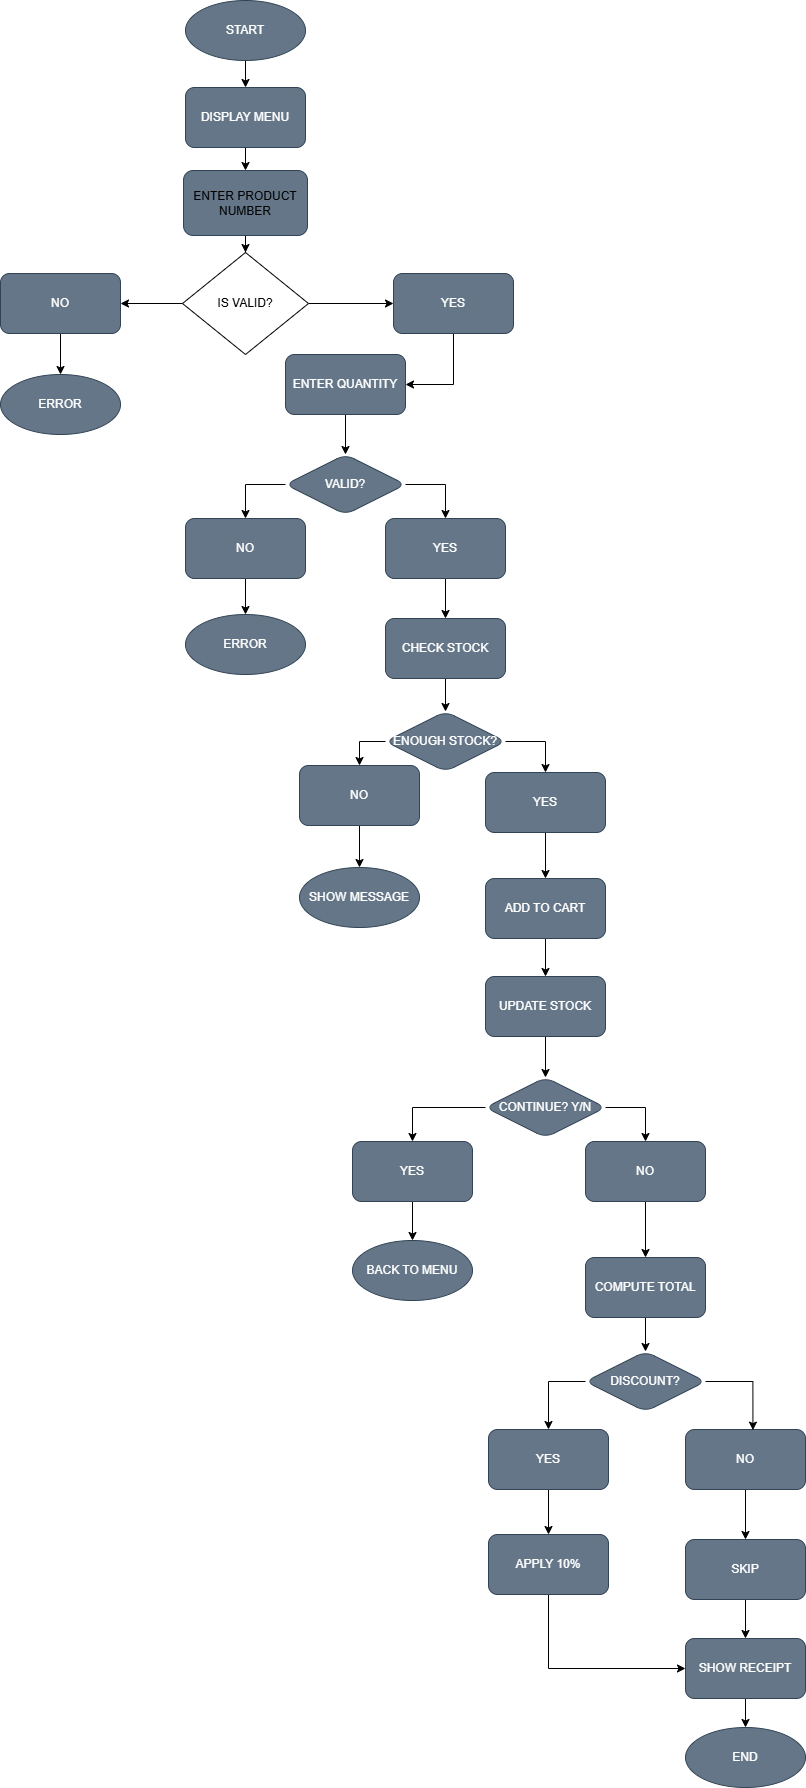

The diagram above was exported from draw.io. Its source (the exported page's mxGraphModel, read from the mxfile embedded in the PNG):
<mxGraphModel dx="1407" dy="820" grid="0" gridSize="10" guides="1" tooltips="1" connect="1" arrows="1" fold="1" page="1" pageScale="1" pageWidth="827" pageHeight="1169" background="light-dark(#FFFFFF,#5F5F5F)" math="0" shadow="0">
  <root>
    <mxCell id="0" />
    <mxCell id="1" parent="0" />
    <mxCell id="WOpSJ9r-ks70Hi3BXqiC-3" edge="1" parent="1" source="WOpSJ9r-ks70Hi3BXqiC-1" style="edgeStyle=orthogonalEdgeStyle;rounded=0;orthogonalLoop=1;jettySize=auto;html=1;" target="WOpSJ9r-ks70Hi3BXqiC-2" value="">
      <mxGeometry relative="1" as="geometry" />
    </mxCell>
    <mxCell id="WOpSJ9r-ks70Hi3BXqiC-1" parent="1" style="rounded=1;whiteSpace=wrap;html=1;shape=ellipse;perimeter=ellipsePerimeter;fillColor=#647687;fontColor=#ffffff;strokeColor=#314354;" value="START" vertex="1">
      <mxGeometry height="60" width="120" x="354" y="20" as="geometry" />
    </mxCell>
    <mxCell id="WOpSJ9r-ks70Hi3BXqiC-5" edge="1" parent="1" source="WOpSJ9r-ks70Hi3BXqiC-2" style="edgeStyle=orthogonalEdgeStyle;rounded=0;orthogonalLoop=1;jettySize=auto;html=1;" target="WOpSJ9r-ks70Hi3BXqiC-4" value="">
      <mxGeometry relative="1" as="geometry" />
    </mxCell>
    <mxCell id="WOpSJ9r-ks70Hi3BXqiC-2" parent="1" style="whiteSpace=wrap;html=1;rounded=1;fillColor=#647687;fontColor=#ffffff;strokeColor=#314354;" value="DISPLAY MENU" vertex="1">
      <mxGeometry height="60" width="120" x="354" y="107" as="geometry" />
    </mxCell>
    <mxCell id="WOpSJ9r-ks70Hi3BXqiC-7" edge="1" parent="1" source="WOpSJ9r-ks70Hi3BXqiC-4" style="edgeStyle=orthogonalEdgeStyle;rounded=0;orthogonalLoop=1;jettySize=auto;html=1;entryX=0.5;entryY=0;entryDx=0;entryDy=0;" target="WOpSJ9r-ks70Hi3BXqiC-104" value="">
      <mxGeometry relative="1" as="geometry">
        <mxPoint x="413.47619047619037" y="307.1428571428571" as="targetPoint" />
      </mxGeometry>
    </mxCell>
    <mxCell id="WOpSJ9r-ks70Hi3BXqiC-4" parent="1" style="whiteSpace=wrap;rounded=1;shape=label;fillColor=#647687;strokeColor=#314354;fontColor=light-dark(#000000,#000000);html=1;" value="ENTER PRODUCT NUMBER" vertex="1">
      <mxGeometry height="65" width="124" x="352" y="190" as="geometry" />
    </mxCell>
    <mxCell id="WOpSJ9r-ks70Hi3BXqiC-9" edge="1" parent="1" source="WOpSJ9r-ks70Hi3BXqiC-104" style="edgeStyle=orthogonalEdgeStyle;rounded=0;orthogonalLoop=1;jettySize=auto;html=1;exitX=0;exitY=0.5;exitDx=0;exitDy=0;" target="WOpSJ9r-ks70Hi3BXqiC-8" value="">
      <mxGeometry relative="1" as="geometry">
        <mxPoint x="403" y="316.66666666666663" as="sourcePoint" />
      </mxGeometry>
    </mxCell>
    <mxCell id="WOpSJ9r-ks70Hi3BXqiC-11" edge="1" parent="1" source="WOpSJ9r-ks70Hi3BXqiC-104" style="edgeStyle=orthogonalEdgeStyle;rounded=0;orthogonalLoop=1;jettySize=auto;html=1;exitX=1;exitY=0.5;exitDx=0;exitDy=0;" target="WOpSJ9r-ks70Hi3BXqiC-10" value="">
      <mxGeometry relative="1" as="geometry">
        <mxPoint x="423" y="316.66666666666663" as="sourcePoint" />
      </mxGeometry>
    </mxCell>
    <mxCell id="WOpSJ9r-ks70Hi3BXqiC-13" edge="1" parent="1" source="WOpSJ9r-ks70Hi3BXqiC-8" style="edgeStyle=orthogonalEdgeStyle;rounded=0;orthogonalLoop=1;jettySize=auto;html=1;" target="WOpSJ9r-ks70Hi3BXqiC-12" value="">
      <mxGeometry relative="1" as="geometry" />
    </mxCell>
    <mxCell id="WOpSJ9r-ks70Hi3BXqiC-8" parent="1" style="whiteSpace=wrap;html=1;sketch=0;pointerEvents=1;resizable=0;rounded=1;fillColor=#647687;fontColor=#ffffff;strokeColor=#314354;" value="NO" vertex="1">
      <mxGeometry height="60" width="120" x="169" y="293" as="geometry" />
    </mxCell>
    <mxCell id="WOpSJ9r-ks70Hi3BXqiC-106" edge="1" parent="1" source="WOpSJ9r-ks70Hi3BXqiC-10" style="edgeStyle=orthogonalEdgeStyle;rounded=0;orthogonalLoop=1;jettySize=auto;html=1;exitX=0.5;exitY=1;exitDx=0;exitDy=0;entryX=1;entryY=0.5;entryDx=0;entryDy=0;" target="WOpSJ9r-ks70Hi3BXqiC-14">
      <mxGeometry relative="1" as="geometry" />
    </mxCell>
    <mxCell id="WOpSJ9r-ks70Hi3BXqiC-10" parent="1" style="whiteSpace=wrap;html=1;sketch=0;pointerEvents=1;resizable=0;rounded=1;fillColor=#647687;fontColor=#ffffff;strokeColor=#314354;" value="YES" vertex="1">
      <mxGeometry height="60" width="120" x="562" y="293" as="geometry" />
    </mxCell>
    <mxCell id="WOpSJ9r-ks70Hi3BXqiC-12" parent="1" style="whiteSpace=wrap;html=1;sketch=0;pointerEvents=1;resizable=0;rounded=1;shape=ellipse;perimeter=ellipsePerimeter;fillColor=#647687;fontColor=#ffffff;strokeColor=#314354;" value="ERROR" vertex="1">
      <mxGeometry height="60" width="120" x="169" y="394" as="geometry" />
    </mxCell>
    <mxCell id="WOpSJ9r-ks70Hi3BXqiC-17" edge="1" parent="1" source="WOpSJ9r-ks70Hi3BXqiC-14" style="edgeStyle=orthogonalEdgeStyle;rounded=0;orthogonalLoop=1;jettySize=auto;html=1;" target="WOpSJ9r-ks70Hi3BXqiC-16" value="">
      <mxGeometry relative="1" as="geometry" />
    </mxCell>
    <mxCell id="WOpSJ9r-ks70Hi3BXqiC-14" parent="1" style="whiteSpace=wrap;html=1;sketch=0;pointerEvents=1;resizable=0;rounded=1;fillColor=#647687;fontColor=#ffffff;strokeColor=#314354;" value="ENTER QUANTITY" vertex="1">
      <mxGeometry height="60" width="120" x="454" y="374" as="geometry" />
    </mxCell>
    <mxCell id="WOpSJ9r-ks70Hi3BXqiC-25" edge="1" parent="1" style="edgeStyle=orthogonalEdgeStyle;rounded=0;orthogonalLoop=1;jettySize=auto;html=1;entryX=0.586;entryY=0.768;entryDx=0;entryDy=0;entryPerimeter=0;" value="">
      <mxGeometry relative="1" as="geometry">
        <mxPoint x="514" y="568" as="sourcePoint" />
        <mxPoint x="514" y="568" as="targetPoint" />
      </mxGeometry>
    </mxCell>
    <mxCell id="WOpSJ9r-ks70Hi3BXqiC-113" edge="1" parent="1" source="WOpSJ9r-ks70Hi3BXqiC-16" style="edgeStyle=orthogonalEdgeStyle;rounded=0;orthogonalLoop=1;jettySize=auto;html=1;exitX=0;exitY=0.5;exitDx=0;exitDy=0;" target="WOpSJ9r-ks70Hi3BXqiC-28">
      <mxGeometry relative="1" as="geometry" />
    </mxCell>
    <mxCell id="WOpSJ9r-ks70Hi3BXqiC-114" edge="1" parent="1" source="WOpSJ9r-ks70Hi3BXqiC-16" style="edgeStyle=orthogonalEdgeStyle;rounded=0;orthogonalLoop=1;jettySize=auto;html=1;exitX=1;exitY=0.5;exitDx=0;exitDy=0;entryX=0.5;entryY=0;entryDx=0;entryDy=0;" target="WOpSJ9r-ks70Hi3BXqiC-30">
      <mxGeometry relative="1" as="geometry" />
    </mxCell>
    <mxCell id="WOpSJ9r-ks70Hi3BXqiC-16" parent="1" style="whiteSpace=wrap;html=1;sketch=0;pointerEvents=1;resizable=0;rounded=1;shape=rhombus;perimeter=rhombusPerimeter;fillColor=#647687;fontColor=#ffffff;strokeColor=#314354;" value="VALID?" vertex="1">
      <mxGeometry height="60" width="120" x="454" y="474" as="geometry" />
    </mxCell>
    <mxCell id="WOpSJ9r-ks70Hi3BXqiC-36" edge="1" parent="1" source="WOpSJ9r-ks70Hi3BXqiC-28" style="edgeStyle=orthogonalEdgeStyle;rounded=0;orthogonalLoop=1;jettySize=auto;html=1;" target="WOpSJ9r-ks70Hi3BXqiC-35" value="">
      <mxGeometry relative="1" as="geometry" />
    </mxCell>
    <mxCell id="WOpSJ9r-ks70Hi3BXqiC-28" parent="1" style="whiteSpace=wrap;html=1;sketch=0;pointerEvents=1;resizable=0;rounded=1;fillColor=#647687;fontColor=#ffffff;strokeColor=#314354;" value="NO" vertex="1">
      <mxGeometry height="60" width="120" x="354" y="538" as="geometry" />
    </mxCell>
    <mxCell id="WOpSJ9r-ks70Hi3BXqiC-38" edge="1" parent="1" source="WOpSJ9r-ks70Hi3BXqiC-30" style="edgeStyle=orthogonalEdgeStyle;rounded=0;orthogonalLoop=1;jettySize=auto;html=1;" target="WOpSJ9r-ks70Hi3BXqiC-37" value="">
      <mxGeometry relative="1" as="geometry" />
    </mxCell>
    <mxCell id="WOpSJ9r-ks70Hi3BXqiC-30" parent="1" style="whiteSpace=wrap;html=1;sketch=0;pointerEvents=1;resizable=0;rounded=1;fillColor=#647687;fontColor=#ffffff;strokeColor=#314354;" value="YES" vertex="1">
      <mxGeometry height="60" width="120" x="554" y="538" as="geometry" />
    </mxCell>
    <mxCell id="WOpSJ9r-ks70Hi3BXqiC-35" parent="1" style="whiteSpace=wrap;html=1;sketch=0;pointerEvents=1;resizable=0;rounded=1;shape=ellipse;perimeter=ellipsePerimeter;fillColor=#647687;fontColor=#ffffff;strokeColor=#314354;" value="ERROR" vertex="1">
      <mxGeometry height="60" width="120" x="354" y="634" as="geometry" />
    </mxCell>
    <mxCell id="WOpSJ9r-ks70Hi3BXqiC-40" edge="1" parent="1" source="WOpSJ9r-ks70Hi3BXqiC-37" style="edgeStyle=orthogonalEdgeStyle;rounded=0;orthogonalLoop=1;jettySize=auto;html=1;" target="WOpSJ9r-ks70Hi3BXqiC-39" value="">
      <mxGeometry relative="1" as="geometry" />
    </mxCell>
    <mxCell id="WOpSJ9r-ks70Hi3BXqiC-37" parent="1" style="whiteSpace=wrap;html=1;sketch=0;pointerEvents=1;resizable=0;rounded=1;fillColor=#647687;fontColor=#ffffff;strokeColor=#314354;" value="CHECK STOCK" vertex="1">
      <mxGeometry height="60" width="120" x="554" y="638" as="geometry" />
    </mxCell>
    <mxCell id="WOpSJ9r-ks70Hi3BXqiC-111" edge="1" parent="1" source="WOpSJ9r-ks70Hi3BXqiC-39" style="edgeStyle=orthogonalEdgeStyle;rounded=0;orthogonalLoop=1;jettySize=auto;html=1;exitX=0;exitY=0.5;exitDx=0;exitDy=0;entryX=0.5;entryY=0;entryDx=0;entryDy=0;" target="WOpSJ9r-ks70Hi3BXqiC-43">
      <mxGeometry relative="1" as="geometry" />
    </mxCell>
    <mxCell id="WOpSJ9r-ks70Hi3BXqiC-112" edge="1" parent="1" source="WOpSJ9r-ks70Hi3BXqiC-39" style="edgeStyle=orthogonalEdgeStyle;rounded=0;orthogonalLoop=1;jettySize=auto;html=1;exitX=1;exitY=0.5;exitDx=0;exitDy=0;" target="WOpSJ9r-ks70Hi3BXqiC-45">
      <mxGeometry relative="1" as="geometry" />
    </mxCell>
    <mxCell id="WOpSJ9r-ks70Hi3BXqiC-39" parent="1" style="whiteSpace=wrap;html=1;sketch=0;pointerEvents=1;resizable=0;rounded=1;shape=rhombus;perimeter=rhombusPerimeter;fillColor=#647687;fontColor=#ffffff;strokeColor=#314354;" value="ENOUGH STOCK?" vertex="1">
      <mxGeometry height="60" width="120" x="554" y="731" as="geometry" />
    </mxCell>
    <mxCell id="WOpSJ9r-ks70Hi3BXqiC-48" edge="1" parent="1" source="WOpSJ9r-ks70Hi3BXqiC-43" style="edgeStyle=orthogonalEdgeStyle;rounded=0;orthogonalLoop=1;jettySize=auto;html=1;" target="WOpSJ9r-ks70Hi3BXqiC-47" value="">
      <mxGeometry relative="1" as="geometry" />
    </mxCell>
    <mxCell id="WOpSJ9r-ks70Hi3BXqiC-43" parent="1" style="whiteSpace=wrap;html=1;sketch=0;pointerEvents=1;resizable=0;rounded=1;fillColor=#647687;fontColor=#ffffff;strokeColor=#314354;" value="NO" vertex="1">
      <mxGeometry height="60" width="120" x="468" y="785" as="geometry" />
    </mxCell>
    <mxCell id="WOpSJ9r-ks70Hi3BXqiC-50" edge="1" parent="1" source="WOpSJ9r-ks70Hi3BXqiC-45" style="edgeStyle=orthogonalEdgeStyle;rounded=0;orthogonalLoop=1;jettySize=auto;html=1;" target="WOpSJ9r-ks70Hi3BXqiC-49" value="">
      <mxGeometry relative="1" as="geometry" />
    </mxCell>
    <mxCell id="WOpSJ9r-ks70Hi3BXqiC-45" parent="1" style="whiteSpace=wrap;html=1;sketch=0;pointerEvents=1;resizable=0;rounded=1;fillColor=#647687;fontColor=#ffffff;strokeColor=#314354;" value="YES" vertex="1">
      <mxGeometry height="60" width="120" x="654" y="792" as="geometry" />
    </mxCell>
    <mxCell id="WOpSJ9r-ks70Hi3BXqiC-47" parent="1" style="whiteSpace=wrap;html=1;sketch=0;pointerEvents=1;resizable=0;rounded=1;shape=ellipse;perimeter=ellipsePerimeter;fillColor=#647687;fontColor=#ffffff;strokeColor=#314354;" value="SHOW MESSAGE" vertex="1">
      <mxGeometry height="60" width="120" x="468" y="887" as="geometry" />
    </mxCell>
    <mxCell id="WOpSJ9r-ks70Hi3BXqiC-52" edge="1" parent="1" source="WOpSJ9r-ks70Hi3BXqiC-49" style="edgeStyle=orthogonalEdgeStyle;rounded=0;orthogonalLoop=1;jettySize=auto;html=1;" target="WOpSJ9r-ks70Hi3BXqiC-51" value="">
      <mxGeometry relative="1" as="geometry" />
    </mxCell>
    <mxCell id="WOpSJ9r-ks70Hi3BXqiC-49" parent="1" style="whiteSpace=wrap;html=1;sketch=0;pointerEvents=1;resizable=0;rounded=1;fillColor=#647687;fontColor=#ffffff;strokeColor=#314354;" value="ADD TO CART" vertex="1">
      <mxGeometry height="60" width="120" x="654" y="898" as="geometry" />
    </mxCell>
    <mxCell id="WOpSJ9r-ks70Hi3BXqiC-54" edge="1" parent="1" source="WOpSJ9r-ks70Hi3BXqiC-51" style="edgeStyle=orthogonalEdgeStyle;rounded=0;orthogonalLoop=1;jettySize=auto;html=1;" target="WOpSJ9r-ks70Hi3BXqiC-53" value="">
      <mxGeometry relative="1" as="geometry" />
    </mxCell>
    <mxCell id="WOpSJ9r-ks70Hi3BXqiC-51" parent="1" style="whiteSpace=wrap;html=1;sketch=0;pointerEvents=1;resizable=0;rounded=1;fillColor=#647687;fontColor=#ffffff;strokeColor=#314354;" value="UPDATE STOCK" vertex="1">
      <mxGeometry height="60" width="120" x="654" y="996" as="geometry" />
    </mxCell>
    <mxCell id="WOpSJ9r-ks70Hi3BXqiC-109" edge="1" parent="1" source="WOpSJ9r-ks70Hi3BXqiC-53" style="edgeStyle=orthogonalEdgeStyle;rounded=0;orthogonalLoop=1;jettySize=auto;html=1;exitX=0;exitY=0.5;exitDx=0;exitDy=0;entryX=0.5;entryY=0;entryDx=0;entryDy=0;" target="WOpSJ9r-ks70Hi3BXqiC-57">
      <mxGeometry relative="1" as="geometry" />
    </mxCell>
    <mxCell id="WOpSJ9r-ks70Hi3BXqiC-110" edge="1" parent="1" source="WOpSJ9r-ks70Hi3BXqiC-53" style="edgeStyle=orthogonalEdgeStyle;rounded=0;orthogonalLoop=1;jettySize=auto;html=1;exitX=1;exitY=0.5;exitDx=0;exitDy=0;" target="WOpSJ9r-ks70Hi3BXqiC-59">
      <mxGeometry relative="1" as="geometry" />
    </mxCell>
    <mxCell id="WOpSJ9r-ks70Hi3BXqiC-53" parent="1" style="whiteSpace=wrap;html=1;sketch=0;pointerEvents=1;resizable=0;rounded=1;shape=rhombus;perimeter=rhombusPerimeter;fillColor=#647687;fontColor=#ffffff;strokeColor=#314354;" value="CONTINUE? Y/N" vertex="1">
      <mxGeometry height="60" width="120" x="654" y="1097" as="geometry" />
    </mxCell>
    <mxCell id="WOpSJ9r-ks70Hi3BXqiC-62" edge="1" parent="1" source="WOpSJ9r-ks70Hi3BXqiC-57" style="edgeStyle=orthogonalEdgeStyle;rounded=0;orthogonalLoop=1;jettySize=auto;html=1;" target="WOpSJ9r-ks70Hi3BXqiC-61" value="">
      <mxGeometry relative="1" as="geometry" />
    </mxCell>
    <mxCell id="WOpSJ9r-ks70Hi3BXqiC-57" parent="1" style="whiteSpace=wrap;html=1;sketch=0;pointerEvents=1;resizable=0;rounded=1;fillColor=#647687;fontColor=#ffffff;strokeColor=#314354;" value="YES" vertex="1">
      <mxGeometry height="60" width="120" x="521" y="1161" as="geometry" />
    </mxCell>
    <mxCell id="WOpSJ9r-ks70Hi3BXqiC-64" edge="1" parent="1" source="WOpSJ9r-ks70Hi3BXqiC-59" style="edgeStyle=orthogonalEdgeStyle;rounded=0;orthogonalLoop=1;jettySize=auto;html=1;" target="WOpSJ9r-ks70Hi3BXqiC-63" value="">
      <mxGeometry relative="1" as="geometry" />
    </mxCell>
    <mxCell id="WOpSJ9r-ks70Hi3BXqiC-59" parent="1" style="whiteSpace=wrap;html=1;sketch=0;pointerEvents=1;resizable=0;rounded=1;fillColor=#647687;fontColor=#ffffff;strokeColor=#314354;" value="NO" vertex="1">
      <mxGeometry height="60" width="120" x="754" y="1161" as="geometry" />
    </mxCell>
    <mxCell id="WOpSJ9r-ks70Hi3BXqiC-61" parent="1" style="whiteSpace=wrap;html=1;sketch=0;pointerEvents=1;resizable=0;rounded=1;shape=ellipse;perimeter=ellipsePerimeter;fillColor=#647687;fontColor=#ffffff;strokeColor=#314354;" value="BACK TO MENU" vertex="1">
      <mxGeometry height="60" width="120" x="521" y="1260" as="geometry" />
    </mxCell>
    <mxCell id="WOpSJ9r-ks70Hi3BXqiC-66" edge="1" parent="1" source="WOpSJ9r-ks70Hi3BXqiC-63" style="edgeStyle=orthogonalEdgeStyle;rounded=0;orthogonalLoop=1;jettySize=auto;html=1;" target="WOpSJ9r-ks70Hi3BXqiC-65" value="">
      <mxGeometry relative="1" as="geometry" />
    </mxCell>
    <mxCell id="WOpSJ9r-ks70Hi3BXqiC-63" parent="1" style="whiteSpace=wrap;html=1;sketch=0;pointerEvents=1;resizable=0;rounded=1;fillColor=#647687;fontColor=#ffffff;strokeColor=#314354;" value="COMPUTE TOTAL" vertex="1">
      <mxGeometry height="60" width="120" x="754" y="1277" as="geometry" />
    </mxCell>
    <mxCell id="WOpSJ9r-ks70Hi3BXqiC-107" edge="1" parent="1" source="WOpSJ9r-ks70Hi3BXqiC-65" style="edgeStyle=orthogonalEdgeStyle;rounded=0;orthogonalLoop=1;jettySize=auto;html=1;exitX=0;exitY=0.5;exitDx=0;exitDy=0;entryX=0.5;entryY=0;entryDx=0;entryDy=0;" target="WOpSJ9r-ks70Hi3BXqiC-69">
      <mxGeometry relative="1" as="geometry" />
    </mxCell>
    <mxCell id="WOpSJ9r-ks70Hi3BXqiC-65" parent="1" style="whiteSpace=wrap;html=1;sketch=0;pointerEvents=1;resizable=0;rounded=1;shape=rhombus;perimeter=rhombusPerimeter;fillColor=#647687;fontColor=#ffffff;strokeColor=#314354;" value="DISCOUNT?" vertex="1">
      <mxGeometry height="60" width="120" x="754" y="1371" as="geometry" />
    </mxCell>
    <mxCell id="WOpSJ9r-ks70Hi3BXqiC-74" edge="1" parent="1" source="WOpSJ9r-ks70Hi3BXqiC-69" style="edgeStyle=orthogonalEdgeStyle;rounded=0;orthogonalLoop=1;jettySize=auto;html=1;" target="WOpSJ9r-ks70Hi3BXqiC-73" value="">
      <mxGeometry relative="1" as="geometry" />
    </mxCell>
    <mxCell id="WOpSJ9r-ks70Hi3BXqiC-69" parent="1" style="whiteSpace=wrap;html=1;sketch=0;pointerEvents=1;resizable=0;rounded=1;fillColor=#647687;fontColor=#ffffff;strokeColor=#314354;" value="YES" vertex="1">
      <mxGeometry height="60" width="120" x="657" y="1449" as="geometry" />
    </mxCell>
    <mxCell id="WOpSJ9r-ks70Hi3BXqiC-76" edge="1" parent="1" source="WOpSJ9r-ks70Hi3BXqiC-71" style="edgeStyle=orthogonalEdgeStyle;rounded=0;orthogonalLoop=1;jettySize=auto;html=1;" target="WOpSJ9r-ks70Hi3BXqiC-75" value="">
      <mxGeometry relative="1" as="geometry" />
    </mxCell>
    <mxCell id="WOpSJ9r-ks70Hi3BXqiC-71" parent="1" style="whiteSpace=wrap;html=1;sketch=0;pointerEvents=1;resizable=0;rounded=1;fillColor=#647687;fontColor=#ffffff;strokeColor=#314354;" value="NO" vertex="1">
      <mxGeometry height="60" width="120" x="854" y="1449" as="geometry" />
    </mxCell>
    <mxCell id="WOpSJ9r-ks70Hi3BXqiC-87" edge="1" parent="1" source="WOpSJ9r-ks70Hi3BXqiC-73" style="edgeStyle=orthogonalEdgeStyle;rounded=0;orthogonalLoop=1;jettySize=auto;html=1;exitX=0.5;exitY=1;exitDx=0;exitDy=0;entryX=0;entryY=0.5;entryDx=0;entryDy=0;" target="WOpSJ9r-ks70Hi3BXqiC-77">
      <mxGeometry relative="1" as="geometry" />
    </mxCell>
    <mxCell id="WOpSJ9r-ks70Hi3BXqiC-73" parent="1" style="whiteSpace=wrap;html=1;sketch=0;pointerEvents=1;resizable=0;rounded=1;shape=label;fillColor=#647687;fontColor=#ffffff;strokeColor=#314354;" value="APPLY 10%" vertex="1">
      <mxGeometry height="60" width="120" x="657" y="1554" as="geometry" />
    </mxCell>
    <mxCell id="WOpSJ9r-ks70Hi3BXqiC-78" edge="1" parent="1" source="WOpSJ9r-ks70Hi3BXqiC-75" style="edgeStyle=orthogonalEdgeStyle;rounded=0;orthogonalLoop=1;jettySize=auto;html=1;" target="WOpSJ9r-ks70Hi3BXqiC-77" value="">
      <mxGeometry relative="1" as="geometry" />
    </mxCell>
    <mxCell id="WOpSJ9r-ks70Hi3BXqiC-75" parent="1" style="whiteSpace=wrap;html=1;sketch=0;pointerEvents=1;resizable=0;rounded=1;fillColor=#647687;fontColor=#ffffff;strokeColor=#314354;" value="SKIP" vertex="1">
      <mxGeometry height="60" width="120" x="854" y="1559" as="geometry" />
    </mxCell>
    <mxCell id="WOpSJ9r-ks70Hi3BXqiC-80" edge="1" parent="1" source="WOpSJ9r-ks70Hi3BXqiC-77" style="edgeStyle=orthogonalEdgeStyle;rounded=0;orthogonalLoop=1;jettySize=auto;html=1;" target="WOpSJ9r-ks70Hi3BXqiC-79" value="">
      <mxGeometry relative="1" as="geometry" />
    </mxCell>
    <mxCell id="WOpSJ9r-ks70Hi3BXqiC-77" parent="1" style="whiteSpace=wrap;html=1;sketch=0;pointerEvents=1;resizable=0;rounded=1;fillColor=#647687;fontColor=#ffffff;strokeColor=#314354;" value="SHOW RECEIPT" vertex="1">
      <mxGeometry height="60" width="120" x="854" y="1658" as="geometry" />
    </mxCell>
    <mxCell id="WOpSJ9r-ks70Hi3BXqiC-79" parent="1" style="whiteSpace=wrap;html=1;sketch=0;pointerEvents=1;resizable=0;rounded=1;shape=ellipse;perimeter=ellipsePerimeter;fillColor=#647687;fontColor=#ffffff;strokeColor=#314354;" value="END" vertex="1">
      <mxGeometry height="60" width="120" x="854" y="1747" as="geometry" />
    </mxCell>
    <mxCell id="WOpSJ9r-ks70Hi3BXqiC-104" parent="1" style="rhombus;whiteSpace=wrap;html=1;" value="IS VALID?" vertex="1">
      <mxGeometry height="102" width="126" x="351" y="272" as="geometry" />
    </mxCell>
    <mxCell id="WOpSJ9r-ks70Hi3BXqiC-108" edge="1" parent="1" source="WOpSJ9r-ks70Hi3BXqiC-65" style="edgeStyle=orthogonalEdgeStyle;rounded=0;orthogonalLoop=1;jettySize=auto;html=1;exitX=1;exitY=0.5;exitDx=0;exitDy=0;entryX=0.562;entryY=0.011;entryDx=0;entryDy=0;entryPerimeter=0;" target="WOpSJ9r-ks70Hi3BXqiC-71">
      <mxGeometry relative="1" as="geometry" />
    </mxCell>
  </root>
</mxGraphModel>